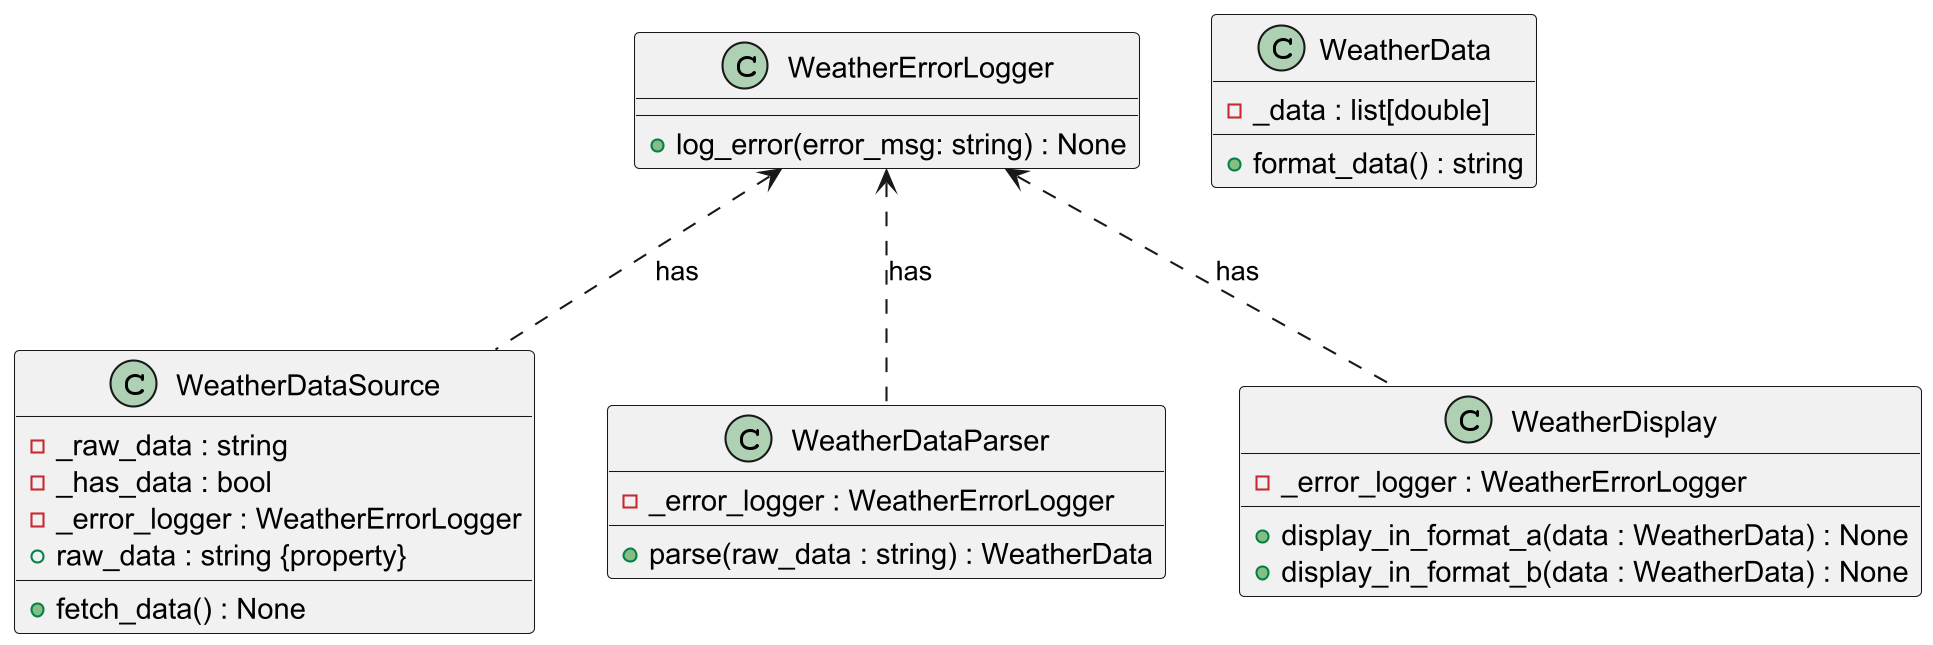

The diagram above was rendered by PlantUML. Its source (embedded in the PNG):
@startuml
skinparamlocked dpi 200

class WeatherErrorLogger {
    +log_error(error_msg: string) : None
}

class WeatherData {
    -_data : list[double]
    +format_data() : string
}

class WeatherDataSource {
    -_raw_data : string
    -_has_data : bool
    -_error_logger : WeatherErrorLogger
    +raw_data : string {property}
    +fetch_data() : None
}

class WeatherDataParser {
    -_error_logger : WeatherErrorLogger
    +parse(raw_data : string) : WeatherData
}

class WeatherDisplay {
    -_error_logger : WeatherErrorLogger
    +display_in_format_a(data : WeatherData) : None
    +display_in_format_b(data : WeatherData) : None
}

WeatherErrorLogger <.. WeatherDataSource : has
WeatherErrorLogger <.. WeatherDataParser : has
WeatherErrorLogger <.. WeatherDisplay : has

@enduml